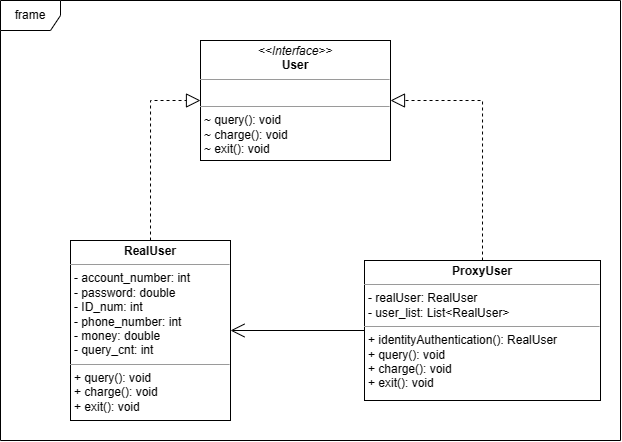

The diagram above was exported from draw.io. Its source (the exported page's mxGraphModel, read from the mxfile embedded in the PNG):
<mxGraphModel dx="719" dy="392" grid="1" gridSize="10" guides="1" tooltips="1" connect="1" arrows="1" fold="1" page="1" pageScale="1" pageWidth="827" pageHeight="1169" background="#ffffff" math="0" shadow="0">
  <root>
    <mxCell id="0" />
    <mxCell id="1" parent="0" />
    <mxCell id="cMomphMm2pGB6N_vKR7Q-1" value="frame" style="shape=umlFrame;whiteSpace=wrap;html=1;pointerEvents=0;" parent="1" vertex="1">
      <mxGeometry x="50" y="80" width="620" height="440" as="geometry" />
    </mxCell>
    <mxCell id="cMomphMm2pGB6N_vKR7Q-2" value="&lt;p style=&quot;margin:0px;margin-top:4px;text-align:center;&quot;&gt;&lt;i&gt;&amp;lt;&amp;lt;Interface&amp;gt;&amp;gt;&lt;/i&gt;&lt;br&gt;&lt;b&gt;User&lt;/b&gt;&lt;br&gt;&lt;/p&gt;&lt;hr size=&quot;1&quot;&gt;&lt;p style=&quot;margin:0px;margin-left:4px;&quot;&gt;&lt;br&gt;&lt;/p&gt;&lt;hr size=&quot;1&quot;&gt;&lt;p style=&quot;margin:0px;margin-left:4px;&quot;&gt;~ query(): void&lt;br&gt;~ charge(): void&lt;/p&gt;&lt;p style=&quot;margin:0px;margin-left:4px;&quot;&gt;~&amp;nbsp;exit(): void&lt;/p&gt;" style="verticalAlign=top;align=left;overflow=fill;fontSize=12;fontFamily=Helvetica;html=1;whiteSpace=wrap;" parent="1" vertex="1">
      <mxGeometry x="250" y="120" width="190" height="120" as="geometry" />
    </mxCell>
    <mxCell id="cMomphMm2pGB6N_vKR7Q-3" value="&lt;p style=&quot;margin:0px;margin-top:4px;text-align:center;&quot;&gt;&lt;b&gt;RealUser&lt;/b&gt;&lt;br&gt;&lt;/p&gt;&lt;hr size=&quot;1&quot;&gt;&lt;p style=&quot;margin:0px;margin-left:4px;&quot;&gt;- account_number: int&lt;/p&gt;&lt;p style=&quot;margin:0px;margin-left:4px;&quot;&gt;-&amp;nbsp;password: double&lt;/p&gt;&lt;p style=&quot;margin:0px;margin-left:4px;&quot;&gt;-&amp;nbsp;ID_num: int&lt;/p&gt;&lt;p style=&quot;margin:0px;margin-left:4px;&quot;&gt;-&amp;nbsp;phone_number: int&lt;/p&gt;&lt;p style=&quot;margin:0px;margin-left:4px;&quot;&gt;-&amp;nbsp;money: double&lt;/p&gt;&lt;p style=&quot;margin:0px;margin-left:4px;&quot;&gt;-&amp;nbsp;query_cnt: int&lt;/p&gt;&lt;hr size=&quot;1&quot;&gt;&lt;p style=&quot;border-color: var(--border-color); margin: 0px 0px 0px 4px;&quot;&gt;+ query(): void&lt;br style=&quot;border-color: var(--border-color);&quot;&gt;+ charge(): void&lt;/p&gt;&lt;p style=&quot;border-color: var(--border-color); margin: 0px 0px 0px 4px;&quot;&gt;+ exit(): void&lt;/p&gt;" style="verticalAlign=top;align=left;overflow=fill;fontSize=12;fontFamily=Helvetica;html=1;whiteSpace=wrap;" parent="1" vertex="1">
      <mxGeometry x="120" y="320" width="160" height="180" as="geometry" />
    </mxCell>
    <mxCell id="SXCWWfLIkoShv8AOg94O-1" value="" style="endArrow=block;dashed=1;endFill=0;endSize=12;html=1;rounded=0;exitX=0.5;exitY=0;exitDx=0;exitDy=0;entryX=0;entryY=0.5;entryDx=0;entryDy=0;edgeStyle=orthogonalEdgeStyle;" edge="1" parent="1" source="cMomphMm2pGB6N_vKR7Q-3" target="cMomphMm2pGB6N_vKR7Q-2">
      <mxGeometry width="160" relative="1" as="geometry">
        <mxPoint x="270" y="300" as="sourcePoint" />
        <mxPoint x="430" y="300" as="targetPoint" />
      </mxGeometry>
    </mxCell>
    <mxCell id="SXCWWfLIkoShv8AOg94O-2" value="&lt;p style=&quot;margin:0px;margin-top:4px;text-align:center;&quot;&gt;&lt;b&gt;ProxyUser&lt;/b&gt;&lt;br&gt;&lt;/p&gt;&lt;hr size=&quot;1&quot;&gt;&lt;p style=&quot;margin:0px;margin-left:4px;&quot;&gt;- realUser: RealUser&lt;/p&gt;&lt;p style=&quot;margin:0px;margin-left:4px;&quot;&gt;- user_list:&amp;nbsp;List&amp;lt;RealUser&amp;gt;&lt;/p&gt;&lt;hr size=&quot;1&quot;&gt;&lt;p style=&quot;border-color: var(--border-color); margin: 0px 0px 0px 4px;&quot;&gt;+&amp;nbsp;identityAuthentication(): RealUser&lt;/p&gt;&lt;p style=&quot;border-color: var(--border-color); margin: 0px 0px 0px 4px;&quot;&gt;+ query(): void&lt;br style=&quot;border-color: var(--border-color);&quot;&gt;+ charge(): void&lt;/p&gt;&lt;p style=&quot;border-color: var(--border-color); margin: 0px 0px 0px 4px;&quot;&gt;+ exit(): void&lt;/p&gt;" style="verticalAlign=top;align=left;overflow=fill;fontSize=12;fontFamily=Helvetica;html=1;whiteSpace=wrap;" vertex="1" parent="1">
      <mxGeometry x="414" y="340" width="236" height="140" as="geometry" />
    </mxCell>
    <mxCell id="SXCWWfLIkoShv8AOg94O-3" value="" style="endArrow=block;dashed=1;endFill=0;endSize=12;html=1;rounded=0;exitX=0.5;exitY=0;exitDx=0;exitDy=0;entryX=1;entryY=0.5;entryDx=0;entryDy=0;edgeStyle=orthogonalEdgeStyle;" edge="1" parent="1" source="SXCWWfLIkoShv8AOg94O-2" target="cMomphMm2pGB6N_vKR7Q-2">
      <mxGeometry width="160" relative="1" as="geometry">
        <mxPoint x="270" y="300" as="sourcePoint" />
        <mxPoint x="430" y="300" as="targetPoint" />
      </mxGeometry>
    </mxCell>
    <mxCell id="SXCWWfLIkoShv8AOg94O-4" value="" style="endArrow=open;endFill=1;endSize=12;html=1;rounded=0;exitX=0;exitY=0.5;exitDx=0;exitDy=0;entryX=1;entryY=0.5;entryDx=0;entryDy=0;" edge="1" parent="1" source="SXCWWfLIkoShv8AOg94O-2" target="cMomphMm2pGB6N_vKR7Q-3">
      <mxGeometry width="160" relative="1" as="geometry">
        <mxPoint x="270" y="300" as="sourcePoint" />
        <mxPoint x="430" y="300" as="targetPoint" />
      </mxGeometry>
    </mxCell>
  </root>
</mxGraphModel>